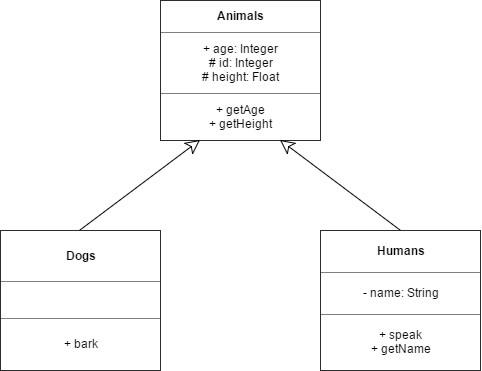

The diagram above was exported from draw.io. Its source (the exported page's mxGraphModel, read from the mxfile embedded in the PNG):
<mxGraphModel dx="660" dy="1273" grid="1" gridSize="10" guides="1" tooltips="1" connect="1" arrows="1" fold="1" page="1" pageScale="1" pageWidth="826" pageHeight="1169" background="#ffffff" math="0" shadow="0">
  <root>
    <mxCell id="0" />
    <mxCell id="1" parent="0" />
    <mxCell id="2" value="&lt;table border=&quot;1&quot; width=&quot;100%&quot; cellpadding=&quot;4&quot; style=&quot;width: 100% ; height: 100% ; border-collapse: collapse&quot;&gt;&lt;tbody&gt;&lt;tr&gt;&lt;th align=&quot;center&quot;&gt;&lt;b&gt;Animals&lt;/b&gt;&lt;/th&gt;&lt;/tr&gt;&lt;tr&gt;&lt;td align=&quot;center&quot;&gt;+ age: Integer&lt;br&gt;# id: Integer&lt;br&gt;# height: Float&lt;/td&gt;&lt;/tr&gt;&lt;tr&gt;&lt;td align=&quot;center&quot;&gt;+ getAge&lt;br&gt;+ getHeight&lt;/td&gt;&lt;/tr&gt;&lt;/tbody&gt;&lt;/table&gt;" style="text;html=1;overflow=fill;gradientColor=#ffffff;" vertex="1" parent="1">
      <mxGeometry x="413" y="80" width="160" height="140" as="geometry" />
    </mxCell>
    <mxCell id="3" style="edgeStyle=none;rounded=0;html=1;exitX=0.5;exitY=0;entryX=0.75;entryY=1;endArrow=classic;endFill=0;jettySize=auto;orthogonalLoop=1;endSize=12;" edge="1" source="4" target="2" parent="1">
      <mxGeometry relative="1" as="geometry" />
    </mxCell>
    <mxCell id="4" value="&lt;table border=&quot;1&quot; width=&quot;100%&quot; cellpadding=&quot;4&quot; style=&quot;width: 100% ; height: 100% ; border-collapse: collapse&quot;&gt;&lt;tbody&gt;&lt;tr&gt;&lt;th align=&quot;center&quot;&gt;Humans&lt;/th&gt;&lt;/tr&gt;&lt;tr&gt;&lt;td align=&quot;center&quot;&gt;- name: String&lt;br&gt;&lt;/td&gt;&lt;/tr&gt;&lt;tr&gt;&lt;td align=&quot;center&quot;&gt;+ speak&lt;br&gt;+ getName&lt;/td&gt;&lt;/tr&gt;&lt;/tbody&gt;&lt;/table&gt;" style="text;html=1;overflow=fill;gradientColor=#ffffff;" vertex="1" parent="1">
      <mxGeometry x="573" y="310" width="160" height="140" as="geometry" />
    </mxCell>
    <mxCell id="5" style="edgeStyle=none;rounded=0;html=1;exitX=0.5;exitY=0;entryX=0.25;entryY=1;jettySize=auto;orthogonalLoop=1;endArrow=classic;endFill=0;endSize=12;" edge="1" source="6" target="2" parent="1">
      <mxGeometry relative="1" as="geometry" />
    </mxCell>
    <mxCell id="6" value="&lt;table border=&quot;1&quot; width=&quot;100%&quot; cellpadding=&quot;4&quot; style=&quot;width: 100% ; height: 100% ; border-collapse: collapse&quot;&gt;&lt;tbody&gt;&lt;tr&gt;&lt;th align=&quot;center&quot;&gt;&lt;b&gt;Dogs&lt;/b&gt;&lt;/th&gt;&lt;/tr&gt;&lt;tr&gt;&lt;td align=&quot;center&quot;&gt;&lt;/td&gt;&lt;/tr&gt;&lt;tr&gt;&lt;td align=&quot;center&quot;&gt;+ bark&lt;/td&gt;&lt;/tr&gt;&lt;/tbody&gt;&lt;/table&gt;" style="text;html=1;overflow=fill;gradientColor=#ffffff;" vertex="1" parent="1">
      <mxGeometry x="253" y="310" width="160" height="140" as="geometry" />
    </mxCell>
  </root>
</mxGraphModel>